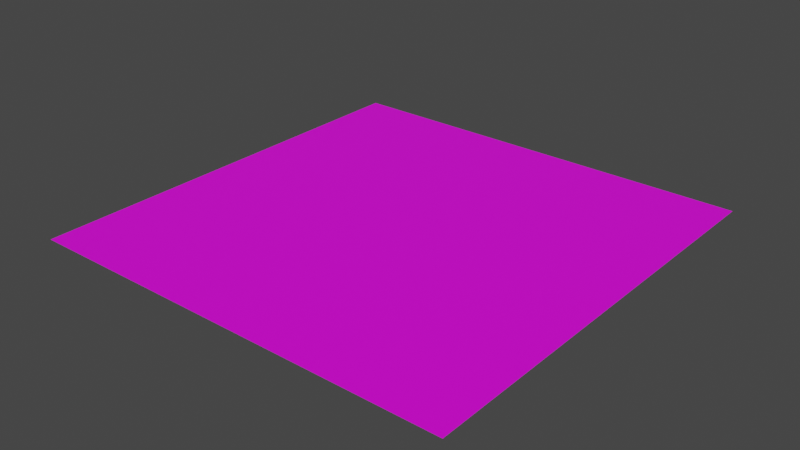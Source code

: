 # Source: wooden_floor_4x4.blend  (saved by Blender 3.1.7; exported with 4.5.12 LTS)
import bpy
from mathutils import Matrix  # noqa: F401  (used for matrix-valued properties, if any)

bpy.ops.wm.read_factory_settings(use_empty=True)
scene = bpy.context.scene
scene.name = 'Scene'

# ---- collections
col_collection = bpy.data.collections.new('Collection'); scene.collection.children.link(col_collection)

# ---- images (referenced by path relative to the original .blend; pixels are not part of the script)
import os
ASSET_DIR = os.environ.get("B2B_ASSET_DIR", "")  # directory of the original .blend (textures are referenced by path, not embedded)
HERE = os.path.dirname(os.path.abspath(__file__))  # packed textures are extracted next to this script under _unpacked/

def load_image(name, relpath, width, height, colorspace="sRGB"):
    """Load a texture the original file referenced (path relative to the .blend, or extracted next to this script)."""
    p = next((c for c in (os.path.join(HERE, relpath), os.path.join(ASSET_DIR, relpath)) if relpath and os.path.exists(c)), "")
    if p:
        img = bpy.data.images.load(p, check_existing=True)
        img.name = name
    else:  # same state as the original file: an image datablock whose file is absent (Cycles renders it pink)
        img = bpy.data.images.new(name, width, height)
        img.source = "FILE"
        img.filepath = "//" + (relpath or name)
    img.colorspace_settings.name = colorspace
    return img
img_vol_2_3_base_color_png = load_image('vol_2_3_Base_Color.png', 'vol_2_3_Base_Color.png', 1024, 1024, 'sRGB')

# ---- materials (node trees are filled in below, after node groups)
mat_wooden_floor_4x4 = bpy.data.materials.new('wooden_floor_4x4')
mat_wooden_floor_4x4.use_transparent_shadow = False

# ---- material node trees
mat_wooden_floor_4x4.use_nodes = True; mat_wooden_floor_4x4.node_tree.nodes.clear()
_N = mat_wooden_floor_4x4.node_tree.nodes; _L = mat_wooden_floor_4x4.node_tree.links
n0 = _N.new('ShaderNodeBsdfPrincipled'); n0.name = 'Principled BSDF'; n0.location = (10, 300)
n0.distribution = 'GGX'
n0.subsurface_method = 'RANDOM_WALK_SKIN'
n0.inputs[3].default_value = 1.45
n0.inputs[27].default_value = (0.0, 0.0, 0.0, 1.0)
n0.inputs[28].default_value = 1.0
n1 = _N.new('ShaderNodeOutputMaterial'); n1.name = 'Material Output'; n1.location = (300, 300)
n2 = _N.new('ShaderNodeTexImage'); n2.name = 'Image Texture'; n2.location = (-280, 276)
n2.image = img_vol_2_3_base_color_png
_L.new(n0.outputs[0], n1.inputs[0])
_L.new(n2.outputs[0], n0.inputs[0])
n1.is_active_output = True

# ---- world
world_world = bpy.data.worlds.new('World'); scene.world = world_world
world_world.use_nodes = True; world_world.node_tree.nodes.clear()
_N = world_world.node_tree.nodes; _L = world_world.node_tree.links
n0 = _N.new('ShaderNodeOutputWorld'); n0.name = 'World Output'; n0.location = (300, 300)
n1 = _N.new('ShaderNodeBackground'); n1.name = 'Background'; n1.location = (10, 300)
n1.inputs[0].default_value = (0.05088, 0.05088, 0.05088, 1.0)
_L.new(n1.outputs[0], n0.inputs[0])
n0.is_active_output = True
world_world.color = (0.05088, 0.05088, 0.05088)
world_world.use_sun_shadow = False
world_world.sun_shadow_jitter_overblur = 0.0

# ---- meshes
me_plane = bpy.data.meshes.new('Plane')
me_plane.from_pydata([(-1.0, -1.0, 0.0), (1.0, -1.0, 0.0), (-1.0, 1.0, 0.0), (1.0, 1.0, 0.0)], [], [(0, 1, 3, 2)])
_uv = me_plane.uv_layers.new(name='UVMap')
_uv.uv.foreach_set('vector', [0.9999, 0.9999, 0.0001001, 0.9999, 9.998e-05, 0.0001001, 0.9999, 9.998e-05])
me_plane.materials.append(mat_wooden_floor_4x4)
me_plane.use_remesh_fix_poles = True
me_plane.use_remesh_preserve_attributes = False
me_plane.update()

# ---- objects
ob_plane = bpy.data.objects.new('Plane', me_plane)

# ---- transforms, parenting, visibility, modifiers, constraints
ob_plane.location = (0.0, 0.0, 0.0)
ob_plane.scale = (1.5, 1.5, 4.0)

# ---- collection membership
col_collection.objects.link(ob_plane)

# ---- scene / render settings (as saved in the file)
scene.frame_start = 1; scene.frame_end = 250; scene.frame_set(0)
scene.render.engine = 'BLENDER_EEVEE_NEXT'
scene.cycles.sampling_pattern = 'TABULATED_SOBOL'
scene.cycles.use_light_tree = False
scene.view_settings.view_transform = 'Filmic'
bpy.context.view_layer.update()

# ---- added for rendering (the .blend has no active camera and no usable light): camera, sun
cam_auto = bpy.data.cameras.new('AutoCamera')
cam_auto.lens = 50.0
cam_auto.sensor_width = 36.0
cam_auto.clip_end = 1000.0
ob_auto_camera = bpy.data.objects.new('AutoCamera', cam_auto)
scene.collection.objects.link(ob_auto_camera)
ob_auto_camera.location = (3.9254, -4.71047, 3.14032)
ob_auto_camera.rotation_euler = (1.09748, -7.21219e-08, 0.694738)
scene.camera = ob_auto_camera
light_auto_sun = bpy.data.lights.new('AutoSun', 'SUN')
light_auto_sun.energy = 3.0
light_auto_sun.angle = 0.0523599
ob_auto_sun = bpy.data.objects.new('AutoSun', light_auto_sun)
scene.collection.objects.link(ob_auto_sun)
ob_auto_sun.rotation_euler = (0.872665, 0.174533, 0.523599)
bpy.context.view_layer.update()
